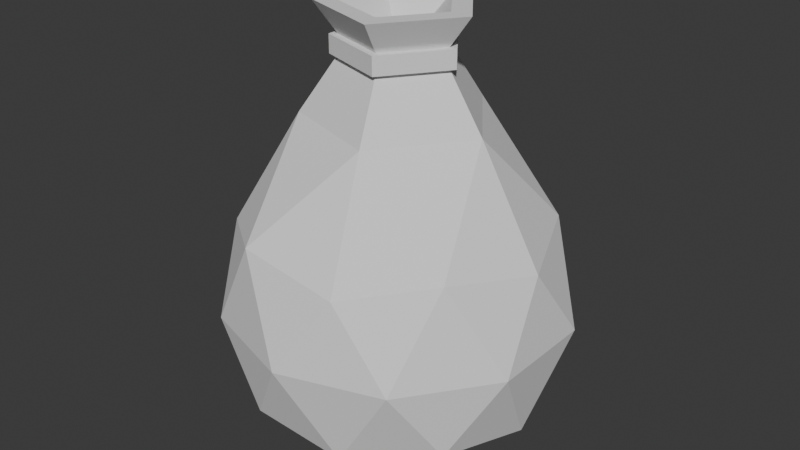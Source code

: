# Source: MoneyBag.blend  (saved by Blender 4.4.32; exported with 4.5.12 LTS)
import bpy
from mathutils import Matrix  # noqa: F401  (used for matrix-valued properties, if any)

bpy.ops.wm.read_factory_settings(use_empty=True)
scene = bpy.context.scene
scene.name = 'Scene'

# ---- collections
col_collection = bpy.data.collections.new('Collection'); scene.collection.children.link(col_collection)

# ---- world
world_world = bpy.data.worlds.new('World'); scene.world = world_world
world_world.use_nodes = True; world_world.node_tree.nodes.clear()
_N = world_world.node_tree.nodes; _L = world_world.node_tree.links
n0 = _N.new('ShaderNodeOutputWorld'); n0.name = 'World Output'; n0.location = (300, 300)
n1 = _N.new('ShaderNodeBackground'); n1.name = 'Background'; n1.location = (10, 300)
n1.inputs[0].default_value = (0.05088, 0.05088, 0.05088, 1.0)
_L.new(n1.outputs[0], n0.inputs[0])
n0.is_active_output = True
world_world.color = (0.05088, 0.05088, 0.05088)
world_world.sun_shadow_jitter_overblur = 0.0

# ---- meshes
me_icosphere = bpy.data.meshes.new('Icosphere')
me_icosphere.from_pydata([(0.0, 0.0, -0.8091), (0.7236, -0.5257, -0.4472), (-0.2764, -0.8506, -0.4472), (-0.8944, 0.0, -0.4472), (-0.2764, 0.8506, -0.4472), (0.7236, 0.5257, -0.4472), (0.2764, -0.8506, 0.4472), (-0.7236, -0.5257, 0.4472), (-0.7236, 0.5257, 0.4472), (0.2764, 0.8506, 0.4472), (0.8944, 0.0, 0.4472), (-0.1625, -0.5, -0.7259), (0.4253, -0.309, -0.7259), (0.2629, -0.809, -0.5257), (0.8506, 0.0, -0.5257), (0.4253, 0.309, -0.7259), (-0.5257, 0.0, -0.7259), (-0.6882, -0.5, -0.5257), (-0.1625, 0.5, -0.7259), (-0.6882, 0.5, -0.5257), (0.2629, 0.809, -0.5257), (0.9511, -0.309, 0.0), (0.9511, 0.309, 0.0), (0.0, -1.0, 0.0), (0.5878, -0.809, 0.0), (-0.9511, -0.309, 0.0), (-0.5878, -0.809, 0.0), (-0.5878, 0.809, 0.0), (-0.9511, 0.309, 0.0), (0.5878, 0.809, 0.0), (0.0, 1.0, 0.0), (0.6882, -0.5, 0.5257), (-0.2821, -0.8682, 0.5543), (-0.8506, 0.0, 0.5257), (-0.2629, 0.809, 0.5257), (0.6882, 0.5, 0.5257), (0.09661, -0.2973, 1.4), (0.3126, -1.286e-09, 1.4), (-0.2529, -0.1838, 1.4), (-0.2529, 0.1838, 1.4), (0.09661, 0.2973, 1.4), (0.5257, 0.0, 1.083), (0.1625, 0.5, 1.083), (-0.4253, 0.309, 1.083), (-0.4253, -0.309, 1.083), (0.1625, -0.5, 1.083), (0.3126, -1.286e-09, 1.504), (0.09661, 0.2973, 1.504), (-0.2529, 0.1838, 1.504), (-0.2529, -0.1838, 1.504), (0.09661, -0.2973, 1.504), (0.3165, -3.992e-09, 1.681), (0.0978, 0.301, 1.681), (-0.2561, 0.186, 1.681), (-0.2561, -0.186, 1.681), (0.0978, -0.301, 1.681), (0.3592, -1.034e-09, 1.4), (0.111, 0.3417, 1.4), (-0.2906, 0.2112, 1.4), (-0.2906, -0.2112, 1.4), (0.111, -0.3417, 1.4), (0.3592, -1.033e-09, 1.504), (0.111, 0.3417, 1.504), (-0.2906, 0.2112, 1.504), (-0.2906, -0.2112, 1.504), (0.111, -0.3417, 1.504), (0.4428, 6.6e-10, 1.681), (0.1368, 0.4211, 1.681), (-0.3582, 0.2603, 1.681), (-0.3582, -0.2603, 1.681), (0.1368, -0.4211, 1.681), (0.1554, -4.994e-09, 1.542), (0.04801, 0.1478, 1.542), (-0.1257, 0.09132, 1.542), (-0.1257, -0.09132, 1.542), (0.04801, -0.1478, 1.542)], [], [(0, 12, 11), (1, 12, 14), (0, 11, 16), (0, 16, 18), (0, 18, 15), (1, 14, 21), (2, 13, 23), (3, 17, 25), (4, 19, 27), (5, 20, 29), (1, 21, 24), (2, 23, 26), (3, 25, 28), (4, 27, 30), (5, 29, 22), (6, 31, 45), (7, 32, 44), (8, 33, 43), (9, 34, 42), (10, 35, 41), (41, 35, 42), (35, 9, 42), (42, 34, 43), (34, 8, 43), (38, 36, 60, 59), (43, 33, 44), (33, 7, 44), (44, 32, 45), (32, 6, 45), (45, 31, 41), (31, 10, 41), (22, 35, 10), (22, 29, 35), (29, 9, 35), (30, 34, 9), (30, 27, 34), (27, 8, 34), (28, 33, 8), (28, 25, 33), (25, 7, 33), (26, 32, 7), (26, 23, 32), (23, 6, 32), (24, 31, 6), (24, 21, 31), (21, 10, 31), (29, 30, 9), (29, 20, 30), (20, 4, 30), (27, 28, 8), (27, 19, 28), (19, 3, 28), (25, 26, 7), (25, 17, 26), (17, 2, 26), (23, 24, 6), (23, 13, 24), (13, 1, 24), (21, 22, 10), (21, 14, 22), (14, 5, 22), (15, 20, 5), (15, 18, 20), (18, 4, 20), (18, 19, 4), (18, 16, 19), (16, 3, 19), (16, 17, 3), (16, 11, 17), (11, 2, 17), (14, 15, 5), (14, 12, 15), (12, 0, 15), (11, 13, 2), (11, 12, 13), (12, 1, 13), (40, 37, 41, 42), (39, 40, 42, 43), (38, 39, 43, 44), (36, 38, 44, 45), (37, 36, 45, 41), (46, 47, 67, 66), (50, 49, 64, 65), (39, 38, 59, 58), (49, 48, 63, 64), (40, 39, 58, 57), (51, 52, 72, 71), (49, 50, 70, 69), (47, 48, 68, 67), (50, 46, 66, 70), (48, 49, 69, 68), (60, 56, 61, 65), (58, 59, 64, 63), (56, 57, 62, 61), (59, 60, 65, 64), (57, 58, 63, 62), (47, 46, 61, 62), (37, 40, 57, 56), (46, 50, 65, 61), (36, 37, 56, 60), (48, 47, 62, 63), (52, 51, 66, 67), (53, 52, 67, 68), (54, 53, 68, 69), (55, 54, 69, 70), (51, 55, 70, 66), (75, 71, 72, 73, 74), (54, 55, 75, 74), (52, 53, 73, 72), (55, 51, 71, 75), (53, 54, 74, 73)])
_uv = me_icosphere.uv_layers.new(name='UVMap')
_uv.uv.foreach_set('vector', [9.177e-05, 0.8442, 0.03205, 0.771, 0.07972, 0.8506, 0.004097, 0.3134, 9.174e-05, 0.2431, 0.06735, 0.277, 0.6309, 0.9999, 0.5704, 0.9457, 0.6625, 0.925, 0.6869, 9.171e-05, 0.7096, 0.07798, 0.6207, 0.04686, 0.02173, 0.1662, 0.09247, 0.1292, 0.07735, 0.2114, 0.004097, 0.3134, 0.06735, 0.277, 0.07297, 0.3595, 0.1498, 0.8443, 0.1111, 0.7778, 0.1984, 0.7772, 0.6788, 0.8553, 0.6021, 0.8714, 0.6295, 0.7869, 0.5701, 0.0973, 0.6435, 0.1241, 0.5787, 0.1758, 0.1183, 0.2446, 0.1395, 0.1881, 0.1789, 0.2476, 0.07066, 0.7122, 0.09647, 0.6335, 0.1481, 0.7049, 0.5258, 0.8896, 0.4578, 0.8398, 0.5433, 0.8122, 0.8412, 0.5111, 0.7688, 0.5547, 0.7744, 0.4592, 0.5701, 0.0973, 0.5787, 0.1758, 0.4971, 0.1391, 0.1183, 0.2446, 0.1789, 0.2476, 0.1337, 0.3033, 0.2256, 0.6991, 0.1867, 0.6293, 0.2979, 0.6152, 0.5628, 0.7354, 0.4823, 0.7512, 0.5038, 0.64, 0.6993, 0.4202, 0.6917, 0.5022, 0.5895, 0.4481, 0.4369, 0.1977, 0.5114, 0.2297, 0.4308, 0.31, 0.1545, 0.3732, 0.2091, 0.3183, 0.2558, 0.4165, 0.2558, 0.4165, 0.2091, 0.3183, 0.3148, 0.3438, 0.2091, 0.3183, 0.2516, 0.2536, 0.3148, 0.3438, 0.4308, 0.31, 0.5114, 0.2297, 0.5201, 0.3432, 0.5114, 0.2297, 0.5887, 0.2541, 0.5201, 0.3432, 0.4714, 0.5905, 0.4161, 0.6044, 0.4106, 0.5997, 0.4741, 0.5838, 0.5895, 0.4481, 0.6917, 0.5022, 0.5838, 0.5439, 0.6917, 0.5022, 0.6896, 0.5846, 0.5838, 0.5439, 0.5038, 0.64, 0.4823, 0.7512, 0.4109, 0.6633, 0.4823, 0.7512, 0.4038, 0.7752, 0.4109, 0.6633, 0.2979, 0.6152, 0.1867, 0.6293, 0.2481, 0.5356, 0.1867, 0.6293, 0.1411, 0.5638, 0.2481, 0.5356, 0.1337, 0.3033, 0.2091, 0.3183, 0.1545, 0.3732, 0.1337, 0.3033, 0.1789, 0.2476, 0.2091, 0.3183, 0.1789, 0.2476, 0.2516, 0.2536, 0.2091, 0.3183, 0.4971, 0.1391, 0.5114, 0.2297, 0.4369, 0.1977, 0.4971, 0.1391, 0.5787, 0.1758, 0.5114, 0.2297, 0.5787, 0.1758, 0.5887, 0.2541, 0.5114, 0.2297, 0.7744, 0.4592, 0.6917, 0.5022, 0.6993, 0.4202, 0.7744, 0.4592, 0.7688, 0.5547, 0.6917, 0.5022, 0.7688, 0.5547, 0.6896, 0.5846, 0.6917, 0.5022, 0.5433, 0.8122, 0.4823, 0.7512, 0.5628, 0.7354, 0.5433, 0.8122, 0.4578, 0.8398, 0.4823, 0.7512, 0.4578, 0.8398, 0.4038, 0.7752, 0.4823, 0.7512, 0.1481, 0.7049, 0.1867, 0.6293, 0.2256, 0.6991, 0.1481, 0.7049, 0.09647, 0.6335, 0.1867, 0.6293, 0.09647, 0.6335, 0.1411, 0.5638, 0.1867, 0.6293, 0.1789, 0.2476, 0.2214, 0.1766, 0.2516, 0.2536, 0.1789, 0.2476, 0.1395, 0.1881, 0.2214, 0.1766, 0.1395, 0.1881, 0.1621, 0.1187, 0.2214, 0.1766, 0.5787, 0.1758, 0.6609, 0.211, 0.5887, 0.2541, 0.5787, 0.1758, 0.6435, 0.1241, 0.6609, 0.211, 0.6435, 0.1241, 0.7177, 0.149, 0.6609, 0.211, 0.6295, 0.7869, 0.5433, 0.8122, 0.5628, 0.7354, 0.6295, 0.7869, 0.6021, 0.8714, 0.5433, 0.8122, 0.6021, 0.8714, 0.5258, 0.8896, 0.5433, 0.8122, 0.1984, 0.7772, 0.1481, 0.7049, 0.2256, 0.6991, 0.1984, 0.7772, 0.1111, 0.7778, 0.1481, 0.7049, 0.1111, 0.7778, 0.07066, 0.7122, 0.1481, 0.7049, 0.07297, 0.3595, 0.1337, 0.3033, 0.1545, 0.3732, 0.07297, 0.3595, 0.06735, 0.277, 0.1337, 0.3033, 0.06735, 0.277, 0.1183, 0.2446, 0.1337, 0.3033, 0.07735, 0.2114, 0.1395, 0.1881, 0.1183, 0.2446, 0.07735, 0.2114, 0.09247, 0.1292, 0.1395, 0.1881, 0.09247, 0.1292, 0.1621, 0.1187, 0.1395, 0.1881, 0.6207, 0.04686, 0.6435, 0.1241, 0.5701, 0.0973, 0.6207, 0.04686, 0.7096, 0.07798, 0.6435, 0.1241, 0.7096, 0.07798, 0.7177, 0.149, 0.6435, 0.1241, 0.6625, 0.925, 0.6021, 0.8714, 0.6788, 0.8553, 0.6625, 0.925, 0.5704, 0.9457, 0.6021, 0.8714, 0.5704, 0.9457, 0.5258, 0.8896, 0.6021, 0.8714, 0.06735, 0.277, 0.07735, 0.2114, 0.1183, 0.2446, 0.06735, 0.277, 9.174e-05, 0.2431, 0.07735, 0.2114, 9.174e-05, 0.2431, 0.02173, 0.1662, 0.07735, 0.2114, 0.07972, 0.8506, 0.1111, 0.7778, 0.1498, 0.8443, 0.07972, 0.8506, 0.03205, 0.771, 0.1111, 0.7778, 0.03205, 0.771, 0.07066, 0.7122, 0.1111, 0.7778, 0.3453, 0.393, 0.3102, 0.4362, 0.2558, 0.4165, 0.3148, 0.3438, 0.4827, 0.3886, 0.4295, 0.3688, 0.4308, 0.31, 0.5201, 0.3432, 0.5291, 0.5212, 0.5325, 0.4642, 0.5895, 0.4481, 0.5838, 0.5439, 0.4161, 0.6044, 0.4714, 0.5905, 0.5038, 0.64, 0.4109, 0.6633, 0.3047, 0.5227, 0.3343, 0.5701, 0.2979, 0.6152, 0.2481, 0.5356, 0.3313, 0.4534, 0.3664, 0.4101, 0.398, 0.4208, 0.3483, 0.4821, 0.4093, 0.5773, 0.4646, 0.5635, 0.4701, 0.5681, 0.4066, 0.584, 0.5325, 0.4642, 0.5291, 0.5212, 0.523, 0.5251, 0.5269, 0.4596, 0.5012, 0.5195, 0.5046, 0.4625, 0.5107, 0.4586, 0.5068, 0.5241, 0.4295, 0.3688, 0.4827, 0.3886, 0.4846, 0.3955, 0.4235, 0.3728, 0.3674, 0.4831, 0.4029, 0.4393, 0.4124, 0.4679, 0.3972, 0.4849, 0.4646, 0.5635, 0.4093, 0.5773, 0.3901, 0.5492, 0.4683, 0.5296, 0.4198, 0.3948, 0.473, 0.4146, 0.473, 0.4485, 0.3977, 0.4206, 0.3575, 0.5556, 0.3279, 0.5082, 0.3483, 0.4818, 0.3902, 0.5488, 0.5046, 0.4625, 0.5012, 0.5195, 0.4685, 0.5295, 0.4733, 0.4487, 0.3413, 0.5706, 0.3073, 0.5161, 0.3208, 0.5077, 0.3548, 0.5621, 0.5269, 0.4596, 0.523, 0.5251, 0.5068, 0.5241, 0.5107, 0.4586, 0.312, 0.443, 0.3523, 0.3933, 0.3646, 0.4033, 0.3243, 0.453, 0.4741, 0.5838, 0.4106, 0.5997, 0.4066, 0.584, 0.4701, 0.5681, 0.4235, 0.3728, 0.4846, 0.3955, 0.479, 0.4106, 0.4179, 0.3879, 0.3664, 0.4101, 0.3313, 0.4534, 0.3243, 0.453, 0.3646, 0.4033, 0.3102, 0.4362, 0.3453, 0.393, 0.3523, 0.3933, 0.312, 0.443, 0.3279, 0.5082, 0.3575, 0.5556, 0.3548, 0.5621, 0.3208, 0.5077, 0.3343, 0.5701, 0.3047, 0.5227, 0.3073, 0.5161, 0.3413, 0.5706, 0.473, 0.4146, 0.4198, 0.3948, 0.4179, 0.3879, 0.479, 0.4106, 0.4029, 0.4393, 0.3674, 0.4831, 0.3483, 0.4821, 0.398, 0.4208, 0.4567, 0.4593, 0.4029, 0.4393, 0.3977, 0.4206, 0.473, 0.4485, 0.4533, 0.517, 0.4567, 0.4593, 0.4733, 0.4487, 0.4685, 0.5295, 0.3974, 0.531, 0.4533, 0.517, 0.4683, 0.5296, 0.3901, 0.5492, 0.3674, 0.4831, 0.3974, 0.531, 0.3902, 0.5488, 0.3483, 0.4818, 0.4101, 0.5036, 0.3972, 0.4849, 0.4124, 0.4679, 0.4322, 0.477, 0.4302, 0.4978, 0.4533, 0.517, 0.3974, 0.531, 0.4101, 0.5036, 0.4302, 0.4978, 0.4029, 0.4393, 0.4567, 0.4593, 0.4322, 0.477, 0.4124, 0.4679, 0.3974, 0.531, 0.3674, 0.4831, 0.3972, 0.4849, 0.4101, 0.5036, 0.4567, 0.4593, 0.4533, 0.517, 0.4302, 0.4978, 0.4322, 0.477])
me_icosphere.update()

# ---- objects
ob_icosphere = bpy.data.objects.new('Icosphere', me_icosphere)

# ---- transforms, parenting, visibility, modifiers, constraints
ob_icosphere.location = (0.0, 0.0, 1.0)

# ---- collection membership
col_collection.objects.link(ob_icosphere)

# ---- scene / render settings (as saved in the file)
scene.frame_start = 1; scene.frame_end = 250; scene.frame_set(1)
scene.render.engine = 'BLENDER_EEVEE_NEXT'
bpy.context.view_layer.update()

# ---- added for rendering (the .blend has no active camera and no usable light): camera, sun
cam_auto = bpy.data.cameras.new('AutoCamera')
cam_auto.lens = 50.0
cam_auto.sensor_width = 36.0
cam_auto.clip_end = 1000.0
ob_auto_camera = bpy.data.objects.new('AutoCamera', cam_auto)
scene.collection.objects.link(ob_auto_camera)
ob_auto_camera.location = (3.43961, -4.12753, 4.18812)
ob_auto_camera.rotation_euler = (1.09748, -7.21219e-08, 0.694738)
scene.camera = ob_auto_camera
light_auto_sun = bpy.data.lights.new('AutoSun', 'SUN')
light_auto_sun.energy = 3.0
light_auto_sun.angle = 0.0523599
ob_auto_sun = bpy.data.objects.new('AutoSun', light_auto_sun)
scene.collection.objects.link(ob_auto_sun)
ob_auto_sun.rotation_euler = (0.872665, 0.174533, 0.523599)
bpy.context.view_layer.update()
